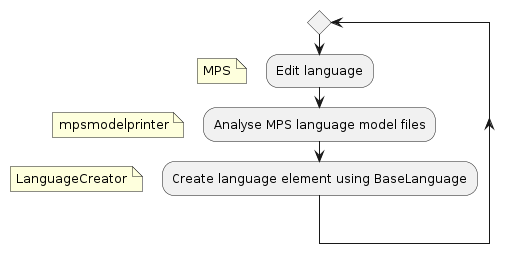

The diagram above was rendered by PlantUML. Its source (embedded in the PNG):
@startuml
repeat
:Edit language;
floating note left: MPS
:Analyse MPS language model files;
floating note left: mpsmodelprinter
:Create language element using BaseLanguage;
floating note left: LanguageCreator
@enduml